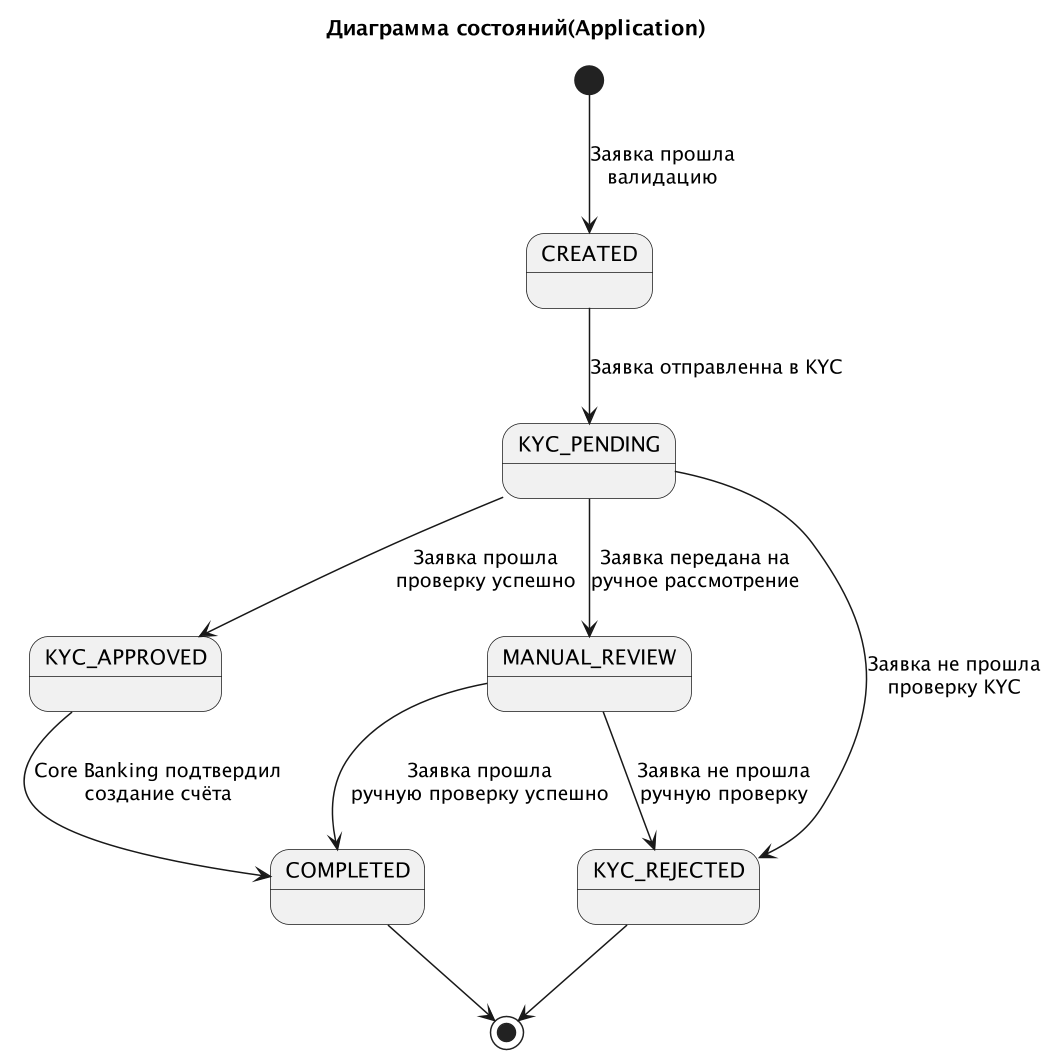

The diagram above was rendered by PlantUML. Its source (embedded in the PNG):
@startuml Диаграмма состояний(Application)
title Диаграмма состояний(Application)
scale 1.5
[*] --> CREATED: Заявка прошла\nвалидацию 
CREATED --> KYC_PENDING: Заявка отправленна в KYC
KYC_PENDING --> KYC_APPROVED: Заявка прошла\nпроверку успешно
KYC_PENDING --> KYC_REJECTED: Заявка не прошла\nпроверку KYC
KYC_PENDING --> MANUAL_REVIEW: Заявка передана на\nручное рассмотрение
KYC_APPROVED --> COMPLETED: Core Banking подтвердил\nсоздание счёта
MANUAL_REVIEW --> COMPLETED: Заявка прошла\nручную проверку успешно
MANUAL_REVIEW --> KYC_REJECTED: Заявка не прошла\nручную проверку
COMPLETED --> [*]
KYC_REJECTED --> [*]
@enduml